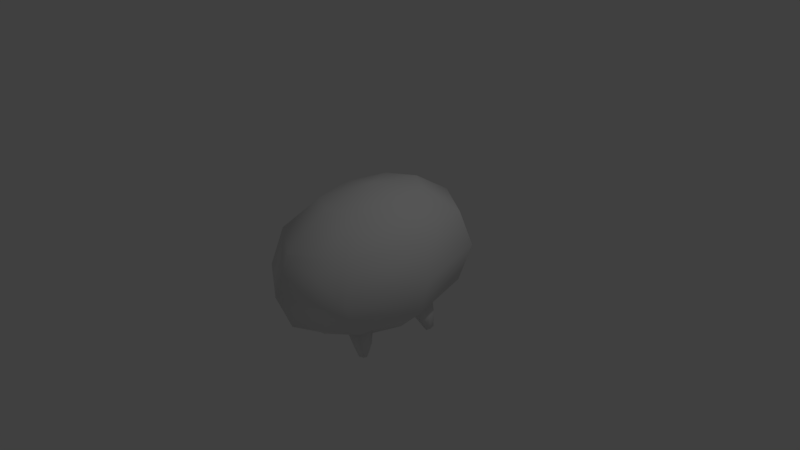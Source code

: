 # Source: enemy_legs.blend  (saved by Blender 2.77.0; exported with 4.5.12 LTS)
import bpy
from mathutils import Matrix  # noqa: F401  (used for matrix-valued properties, if any)

bpy.ops.wm.read_factory_settings(use_empty=True)
scene = bpy.context.scene
scene.name = 'Scene'

# ---- collections
col_collection_1 = bpy.data.collections.new('Collection 1'); scene.collection.children.link(col_collection_1)

# ---- world
world_world = bpy.data.worlds.new('World'); scene.world = world_world
world_world.color = (0.05088, 0.05088, 0.05088)
world_world.use_sun_shadow = False
world_world.sun_shadow_jitter_overblur = 0.0
world_world.cycles.sampling_method = 'MANUAL'

# ---- cameras
cam_camera = bpy.data.cameras.new('Camera')
cam_camera.clip_end = 100.0
cam_camera.lens = 35.0
cam_camera.sensor_width = 32.0
cam_camera.sensor_height = 18.0
cam_camera.ortho_scale = 7.314
cam_camera.dof.focus_distance = 0.0
cam_camera.dof.aperture_fstop = 128.0

# ---- lights
light_lamp = bpy.data.lights.new('Lamp', 'POINT')
light_lamp.transmission_factor = 0.0
light_lamp.cutoff_distance = 30.0
light_lamp.energy = 100.0
light_lamp.shadow_buffer_clip_start = 1.001
light_lamp.shadow_soft_size = 0.1
light_lamp.shadow_maximum_resolution = 0.006
light_lamp.use_absolute_resolution = True

# ---- meshes
me_sphere = bpy.data.meshes.new('Sphere')
me_sphere.from_pydata([(0.4353, 0.2028, -0.8447), (0.5039, 0.2776, -0.7444), (-1.336e-07, 0.5, 0.866), (-1.634e-07, 0.866, 0.5), (-1.336e-07, 1.0, -4.371e-08), (-1.932e-07, 0.866, -0.5), (-1.485e-07, 0.5, -0.866), (-2.578e-07, -1.068e-07, 1.0), (0.3536, 0.3536, 0.866), (0.6124, 0.6124, 0.5), (0.7071, 0.7071, -4.371e-08), (0.6124, 0.6124, -0.5), (-1.51e-07, 0.0, -1.0), (0.5, -4.717e-08, 0.866), (0.866, 4.224e-08, 0.5), (1.0, 1.244e-08, -4.371e-08), (0.866, 1.244e-08, -0.5), (0.5, -2.462e-09, -0.866), (0.3536, -0.3536, 0.866), (0.6124, -0.6124, 0.5), (0.7071, -0.7071, -4.371e-08), (0.6124, -0.6124, -0.5), (-1.932e-07, -0.5, 0.866), (-1.038e-07, -0.866, 0.5), (-1.634e-07, -1.0, -4.371e-08), (-1.634e-07, -0.866, -0.5), (-1.485e-07, -0.5, -0.866), (0.2744, 0.2385, -0.8863), (0.4489, 0.4008, -0.7139), (0.2307, 0.3439, -0.8453), (0.2676, 0.422, -0.715), (0.4992, 0.3854, -1.129), (0.5115, 0.3431, -1.141), (0.4726, 0.313, -1.161), (0.4454, 0.396, -1.138), (0.4642, 0.3539, -1.169), (0.4176, 0.3283, -1.17), (0.3999, 0.3747, -1.161), (0.3119, 0.3595, -1.008), (0.3621, 0.4127, -0.9503), (0.4807, 0.3987, -0.9125), (0.5206, 0.3093, -0.9347), (0.3528, 0.2778, -1.023), (0.4675, 0.2511, -0.9848), (0.4442, -0.3065, -0.7015), (0.3965, -0.26, -0.8369), (0.4265, -0.4153, -0.7411), (0.2776, -0.4501, -0.7668), (0.2018, -0.3892, -0.861), (0.2193, -0.2848, -0.8606), (0.4447, -0.3495, -1.108), (0.4172, -0.3358, -1.127), (0.4373, -0.3853, -1.099), (0.397, -0.3654, -1.132), (0.3848, -0.4051, -1.091), (0.3389, -0.3846, -1.11), (0.3533, -0.3464, -1.122), (0.2698, -0.3902, -0.9684), (0.2944, -0.3122, -0.9981), (0.4221, -0.2827, -0.9486), (0.4568, -0.3279, -0.914), (0.4441, -0.4065, -0.9117), (0.3365, -0.4316, -0.9303)], [], [(5, 4, 10, 11), (3, 2, 8, 9), (11, 16, 1, 28), (4, 3, 9, 10), (2, 7, 8), (5, 11, 28, 30), (9, 8, 13, 14), (12, 6, 29, 27), (10, 9, 14, 15), (8, 7, 13), (17, 12, 27, 0), (11, 10, 15, 16), (16, 21, 46, 44), (15, 14, 19, 20), (13, 7, 18), (17, 16, 44, 45), (16, 15, 20, 21), (14, 13, 18, 19), (12, 17, 45, 49), (20, 19, 23, 24), (18, 7, 22), (26, 12, 49, 48), (21, 20, 24, 25), (19, 18, 22, 23), (41, 43, 33, 32), (43, 42, 36, 33), (6, 5, 30, 29), (38, 39, 34, 37), (40, 41, 32, 31), (16, 17, 0, 1), (36, 37, 35), (36, 35, 33), (37, 34, 31, 35), (35, 31, 32, 33), (42, 38, 37, 36), (39, 40, 31, 34), (30, 28, 40, 39), (27, 29, 38, 42), (28, 1, 41, 40), (29, 30, 39, 38), (0, 27, 42, 43), (1, 0, 43, 41), (60, 61, 52, 50), (58, 59, 51, 56), (57, 58, 56, 55), (59, 60, 50, 51), (21, 25, 47, 46), (25, 26, 48, 47), (51, 50, 52, 53), (56, 51, 53), (53, 52, 54, 55), (56, 53, 55), (61, 62, 54, 52), (62, 57, 55, 54), (47, 48, 57, 62), (46, 47, 62, 61), (45, 44, 60, 59), (48, 49, 58, 57), (49, 45, 59, 58), (44, 46, 61, 60)])
me_sphere.polygons.foreach_set('use_smooth', [1, 1, 1, 1, 1, 1, 1, 0, 1, 1, 1, 1, 1, 1, 1, 1, 1, 1, 1, 1, 1, 0, 1, 1, 1, 1, 0, 0, 1, 1, 1, 1, 1, 1, 0, 1, 1, 0, 1, 0, 1, 1, 1, 1, 0, 1, 1, 0, 1, 1, 1, 1, 1, 0, 0, 1, 1, 0, 1, 1])
me_sphere.use_remesh_preserve_volume = False
me_sphere.use_remesh_preserve_attributes = False
me_sphere.use_mirror_vertex_groups = False
me_sphere.update()

# ---- objects
ob_sphere = bpy.data.objects.new('Sphere', me_sphere)
ob_lamp = bpy.data.objects.new('Lamp', light_lamp)
ob_camera = bpy.data.objects.new('Camera', cam_camera)

# ---- transforms, parenting, visibility, modifiers, constraints
ob_sphere.location = (0.0, 0.0, 0.0)
ob_sphere.scale = (1.0, 1.549, 1.0)
ob_sphere.lineart.crease_threshold = 0.0
_m = ob_sphere.modifiers.new('Mirror', 'MIRROR')
ob_lamp.location = (4.076, 1.005, 5.904)
ob_lamp.rotation_euler = (0.6503, 0.05522, 1.866)
ob_lamp.lock_rotations_4d = False
ob_lamp.empty_display_type = 'ARROWS'
ob_lamp.color = (0.0, 0.0, 0.0, 0.0)
ob_lamp.lineart.crease_threshold = 0.0
ob_camera.location = (7.481, -6.508, 5.344)
ob_camera.rotation_euler = (1.109, 0.01082, 0.8149)
ob_camera.lock_rotations_4d = False
ob_camera.empty_display_type = 'ARROWS'
ob_camera.color = (0.0, 0.0, 0.0, 0.0)
ob_camera.display_type = 'WIRE'
ob_camera.lineart.crease_threshold = 0.0

# ---- collection membership
col_collection_1.objects.link(ob_sphere)
col_collection_1.objects.link(ob_lamp)
col_collection_1.objects.link(ob_camera)

# ---- scene / render settings (as saved in the file)
scene.camera = ob_camera
scene.frame_start = 1; scene.frame_end = 250; scene.frame_set(1)
scene.render.engine = 'BLENDER_EEVEE_NEXT'
scene.render.resolution_percentage = 50
scene.render.dither_intensity = 0.0
scene.cycles.use_denoising = False
scene.cycles.samples = 128
scene.cycles.sampling_pattern = 'TABULATED_SOBOL'
scene.cycles.light_sampling_threshold = 0.0
scene.cycles.use_adaptive_sampling = False
scene.cycles.use_light_tree = False
scene.cycles.blur_glossy = 0.0
scene.cycles.sample_clamp_indirect = 0.0
scene.view_settings.view_transform = 'Standard'
bpy.context.view_layer.update()
